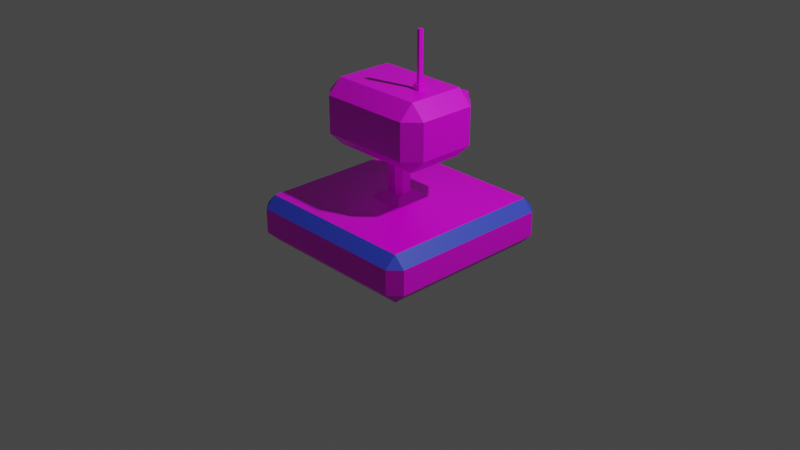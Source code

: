 # Source: GunTower.blend  (saved by Blender 2.92.15; exported with 4.5.12 LTS)
import bpy
from mathutils import Matrix  # noqa: F401  (used for matrix-valued properties, if any)

bpy.ops.wm.read_factory_settings(use_empty=True)
scene = bpy.context.scene
scene.name = 'Scene'

# ---- collections
col_collection = bpy.data.collections.new('Collection'); scene.collection.children.link(col_collection)

# ---- images (referenced by path relative to the original .blend; pixels are not part of the script)
import os
ASSET_DIR = os.environ.get("B2B_ASSET_DIR", "")  # directory of the original .blend (textures are referenced by path, not embedded)
HERE = os.path.dirname(os.path.abspath(__file__))  # packed textures are extracted next to this script under _unpacked/

def load_image(name, relpath, width, height, colorspace="sRGB"):
    """Load a texture the original file referenced (path relative to the .blend, or extracted next to this script)."""
    p = next((c for c in (os.path.join(HERE, relpath), os.path.join(ASSET_DIR, relpath)) if relpath and os.path.exists(c)), "")
    if p:
        img = bpy.data.images.load(p, check_existing=True)
        img.name = name
    else:  # same state as the original file: an image datablock whose file is absent (Cycles renders it pink)
        img = bpy.data.images.new(name, width, height)
        img.source = "FILE"
        img.filepath = "//" + (relpath or name)
    img.colorspace_settings.name = colorspace
    return img
img_colorpallete_png = load_image('ColorPallete.png', 'ColorPallete.png', 1024, 1024, 'sRGB')

# ---- materials (node trees are filled in below, after node groups)
mat_standardmaterial = bpy.data.materials.new('StandardMaterial')
mat_standardmaterial.alpha_threshold = 0.0
mat_standardmaterial.use_transparent_shadow = False
mat_standardmaterial.line_color = (0.0, 0.0, 0.0, 1.0)
mat_accentmaterial = bpy.data.materials.new('AccentMaterial')
mat_accentmaterial.use_transparent_shadow = False

# ---- material node trees
mat_standardmaterial.use_nodes = True; mat_standardmaterial.node_tree.nodes.clear()
_N = mat_standardmaterial.node_tree.nodes; _L = mat_standardmaterial.node_tree.links
n0 = _N.new('ShaderNodeOutputMaterial'); n0.name = 'Material Output'; n0.location = (300, 300)
n1 = _N.new('ShaderNodeBsdfPrincipled'); n1.name = 'Principled BSDF'; n1.location = (10, 300)
n1.distribution = 'GGX'
n1.subsurface_method = 'BURLEY'
n1.inputs[2].default_value = 0.4
n1.inputs[3].default_value = 1.45
n1.inputs[27].default_value = (0.0, 0.0, 0.0, 1.0)
n1.inputs[28].default_value = 1.0
n2 = _N.new('ShaderNodeTexImage'); n2.name = 'Image Texture'; n2.location = (-401, -8)
n2.image = img_colorpallete_png
_L.new(n1.outputs[0], n0.inputs[0])
_L.new(n2.outputs[0], n1.inputs[0])
n0.is_active_output = True
mat_accentmaterial.use_nodes = True; mat_accentmaterial.node_tree.nodes.clear()
_N = mat_accentmaterial.node_tree.nodes; _L = mat_accentmaterial.node_tree.links
n0 = _N.new('ShaderNodeBsdfPrincipled'); n0.name = 'Principled BSDF'; n0.location = (10, 300)
n0.distribution = 'GGX'
n0.subsurface_method = 'BURLEY'
n0.inputs[0].default_value = (0.04761, 0.08236, 0.8, 1.0)
n0.inputs[3].default_value = 1.45
n0.inputs[27].default_value = (0.0, 0.0, 0.0, 1.0)
n0.inputs[28].default_value = 1.0
n1 = _N.new('ShaderNodeOutputMaterial'); n1.name = 'Material Output'; n1.location = (300, 300)
_L.new(n0.outputs[0], n1.inputs[0])
n1.is_active_output = True

# ---- world
world_world = bpy.data.worlds.new('World'); scene.world = world_world
world_world.use_nodes = True; world_world.node_tree.nodes.clear()
_N = world_world.node_tree.nodes; _L = world_world.node_tree.links
n0 = _N.new('ShaderNodeOutputWorld'); n0.name = 'World Output'; n0.location = (300, 300)
n1 = _N.new('ShaderNodeBackground'); n1.name = 'Background'; n1.location = (10, 300)
n1.inputs[0].default_value = (0.05088, 0.05088, 0.05088, 1.0)
_L.new(n1.outputs[0], n0.inputs[0])
n0.is_active_output = True
world_world.color = (0.05088, 0.05088, 0.05088)
world_world.use_sun_shadow = False
world_world.sun_shadow_jitter_overblur = 0.0

# ---- cameras
cam_camera = bpy.data.cameras.new('Camera')
cam_camera.clip_end = 100.0
cam_camera.ortho_scale = 7.314

# ---- lights
light_light = bpy.data.lights.new('Light', 'POINT')
light_light.transmission_factor = 0.0
light_light.energy = 1000.0
light_light.shadow_soft_size = 0.1
light_light.shadow_maximum_resolution = 0.006
light_light.use_absolute_resolution = True

# ---- meshes
me_cube_001 = bpy.data.meshes.new('Cube.001')
me_cube_001.from_pydata([(-0.8828, -0.8828, -0.25), (-0.8828, -1.0, -0.1328), (-1.0, -0.8828, -0.1328), (-0.8828, -1.0, 0.1328), (-1.0, -0.8828, 0.1328), (-0.8828, 0.8828, -0.25), (-1.0, 0.8828, -0.1328), (-0.8828, 1.0, -0.1328), (-0.8828, 1.0, 0.1328), (-1.0, 0.8828, 0.1328), (0.8828, -0.8828, -0.25), (1.0, -0.8828, -0.1328), (0.8828, -1.0, -0.1328), (0.8828, -1.0, 0.1328), (1.0, -0.8828, 0.1328), (0.8828, 0.8828, -0.25), (0.8828, 1.0, -0.1328), (1.0, 0.8828, -0.1328), (1.0, 0.8828, 0.1328), (0.8828, 1.0, 0.1328), (-0.8828, -0.8828, 0.25), (-0.8828, 0.8828, 0.25), (0.8828, 0.8828, 0.25), (0.8828, -0.8828, 0.25), (-0.1864, -0.1864, 0.25), (-0.1864, 0.1864, 0.25), (0.1864, -0.1864, 0.25), (0.1864, 0.1864, 0.25), (-0.02399, -0.02399, 0.7835), (-0.02399, 0.02399, 0.7835), (0.02399, 0.02399, 0.7835), (0.02399, -0.02399, 0.7835), (-0.05279, -0.1052, 0.3312), (-0.1052, -0.05279, 0.3312), (-0.1354, -0.1354, 0.301), (-0.1052, 0.05279, 0.3312), (-0.05279, 0.1052, 0.3312), (-0.1354, 0.1354, 0.301), (0.1052, -0.05279, 0.3312), (0.05279, -0.1052, 0.3312), (0.1354, -0.1354, 0.301), (0.05279, 0.1052, 0.3312), (0.1052, 0.05279, 0.3312), (0.1354, 0.1354, 0.301), (-0.1052, -0.05279, 0.7023), (-0.05279, -0.1052, 0.7023), (-0.07494, -0.07494, 0.7325), (-0.05279, 0.1052, 0.7023), (-0.1052, 0.05279, 0.7023), (-0.07494, 0.07494, 0.7325), (0.1052, 0.05279, 0.7023), (0.05279, 0.1052, 0.7023), (0.07494, 0.07494, 0.7325), (0.05279, -0.1052, 0.7023), (0.1052, -0.05279, 0.7023), (0.07494, -0.07494, 0.7325)], [], [(12, 13, 3, 1), (17, 18, 14, 11), (31, 28, 46, 45, 53, 55), (2, 4, 9, 6), (7, 8, 19, 16), (0, 1, 2), (3, 20, 4), (5, 6, 7), (21, 8, 9), (10, 11, 12), (23, 13, 14), (15, 16, 17), (22, 18, 19), (5, 0, 2, 6), (1, 3, 4, 2), (20, 21, 9, 4), (8, 7, 6, 9), (15, 5, 7, 16), (21, 22, 19, 8), (18, 17, 16, 19), (10, 15, 17, 11), (22, 23, 14, 18), (13, 12, 11, 14), (0, 10, 12, 1), (23, 20, 3, 13), (5, 15, 10, 0), (35, 33, 44, 48), (43, 42, 38, 40, 26, 27), (30, 29, 28, 31), (25, 27, 22, 21), (27, 26, 23, 22), (24, 25, 21, 20), (26, 24, 20, 23), (32, 39, 53, 45), (41, 36, 47, 51), (38, 42, 50, 54), (34, 33, 35, 37, 25, 24), (29, 30, 52, 51, 47, 49), (30, 31, 55, 54, 50, 52), (28, 29, 49, 48, 44, 46), (37, 36, 41, 43, 27, 25), (32, 33, 34), (35, 36, 37), (38, 39, 40), (41, 42, 43), (44, 45, 46), (47, 48, 49), (50, 51, 52), (53, 54, 55), (47, 36, 35, 48), (32, 45, 44, 33), (38, 54, 53, 39), (50, 42, 41, 51), (40, 39, 32, 34, 24, 26)])
me_cube_001.polygons.foreach_set('material_index', [0, 0, 0, 0, 0, 0, 1, 0, 1, 0, 1, 0, 1, 0, 0, 1, 0, 0, 1, 0, 0, 1, 0, 0, 1, 0, 0, 0, 0, 0, 0, 0, 0, 0, 0, 0, 0, 0, 0, 0, 0, 0, 0, 0, 0, 0, 0, 0, 0, 0, 0, 0, 0, 0])
_uv = me_cube_001.uv_layers.new(name='UVMap')
_uv.uv.foreach_set('vector', [0.8125, 0.9336, 0.8125, 0.9336, 0.8125, 0.9336, 0.8125, 0.9336, 0.8125, 0.9336, 0.8125, 0.9336, 0.8125, 0.9336, 0.8125, 0.9336, 0.8125, 0.9336, 0.8125, 0.9336, 0.8125, 0.9336, 0.8125, 0.9336, 0.8125, 0.9336, 0.8125, 0.9336, 0.8125, 0.9336, 0.8125, 0.9336, 0.8125, 0.9336, 0.8125, 0.9336, 0.8125, 0.9336, 0.8125, 0.9336, 0.8125, 0.9336, 0.8125, 0.9336, 0.8125, 0.9336, 0.8125, 0.9336, 0.8125, 0.9336, 0.8125, 0.9336, 0.8125, 0.9336, 0.8125, 0.9336, 0.8125, 0.9336, 0.8125, 0.9336, 0.8125, 0.9336, 0.8125, 0.9336, 0.8125, 0.9336, 0.8125, 0.9336, 0.8125, 0.9336, 0.8125, 0.9336, 0.8125, 0.9336, 0.8125, 0.9336, 0.8125, 0.9336, 0.8125, 0.9336, 0.8125, 0.9336, 0.8125, 0.9336, 0.8125, 0.9336, 0.8125, 0.9336, 0.8125, 0.9336, 0.8125, 0.9336, 0.8125, 0.9336, 0.8125, 0.9336, 0.8125, 0.9336, 0.8125, 0.9336, 0.8125, 0.9336, 0.8125, 0.9336, 0.8125, 0.9336, 0.8125, 0.9336, 0.8125, 0.9336, 0.8125, 0.9336, 0.8125, 0.9336, 0.8125, 0.9336, 0.8125, 0.9336, 0.8125, 0.9336, 0.8125, 0.9336, 0.8125, 0.9336, 0.8125, 0.9336, 0.8125, 0.9336, 0.8125, 0.9336, 0.8125, 0.9336, 0.8125, 0.9336, 0.8125, 0.9336, 0.8125, 0.9336, 0.8125, 0.9336, 0.8125, 0.9336, 0.8125, 0.9336, 0.8125, 0.9336, 0.8125, 0.9336, 0.8125, 0.9336, 0.8125, 0.9336, 0.8125, 0.9336, 0.8125, 0.9336, 0.8125, 0.9336, 0.8125, 0.9336, 0.8125, 0.9336, 0.8125, 0.9336, 0.8125, 0.9336, 0.8125, 0.9336, 0.8125, 0.9336, 0.8125, 0.9336, 0.8125, 0.9336, 0.8125, 0.9336, 0.8125, 0.9336, 0.8125, 0.9336, 0.8125, 0.9336, 0.8125, 0.9336, 0.8125, 0.9336, 0.8125, 0.9336, 0.8125, 0.9336, 0.8125, 0.9336, 0.8125, 0.9336, 0.8125, 0.9336, 0.8125, 0.9336, 0.8125, 0.9336, 0.8125, 0.9336, 0.8125, 0.9336, 0.8125, 0.9336, 0.8125, 0.9336, 0.8125, 0.9336, 0.8125, 0.9336, 0.8125, 0.9336, 0.8125, 0.9336, 0.8125, 0.9336, 0.8125, 0.9336, 0.8125, 0.9336, 0.8125, 0.9336, 0.8125, 0.9336, 0.8125, 0.9336, 0.8125, 0.9336, 0.8125, 0.9336, 0.8125, 0.9336, 0.8125, 0.9336, 0.8125, 0.9336, 0.8125, 0.9336, 0.8125, 0.9336, 0.8125, 0.9336, 0.8125, 0.9336, 0.8125, 0.9336, 0.8125, 0.9336, 0.8125, 0.9336, 0.8125, 0.9336, 0.8125, 0.9336, 0.8125, 0.9336, 0.8125, 0.9336, 0.8125, 0.9336, 0.8125, 0.9336, 0.8125, 0.9336, 0.8125, 0.9336, 0.8125, 0.9336, 0.8125, 0.9336, 0.8125, 0.9336, 0.8125, 0.9336, 0.8125, 0.9336, 0.8125, 0.9336, 0.8125, 0.9336, 0.8125, 0.9336, 0.8125, 0.9336, 0.8125, 0.9336, 0.8125, 0.9336, 0.8125, 0.9336, 0.8125, 0.9336, 0.8125, 0.9336, 0.8125, 0.9336, 0.8125, 0.9336, 0.8125, 0.9336, 0.8125, 0.9336, 0.8125, 0.9336, 0.8125, 0.9336, 0.8125, 0.9336, 0.8125, 0.9336, 0.8125, 0.9336, 0.8125, 0.9336, 0.8125, 0.9336, 0.8125, 0.9336, 0.8125, 0.9336, 0.8125, 0.9336, 0.8125, 0.9336, 0.8125, 0.9336, 0.8125, 0.9336, 0.8125, 0.9336, 0.8125, 0.9336, 0.8125, 0.9336, 0.8125, 0.9336, 0.8125, 0.9336, 0.8125, 0.9336, 0.8125, 0.9336, 0.8125, 0.9336, 0.8125, 0.9336, 0.8125, 0.9336, 0.8125, 0.9336, 0.8125, 0.9336, 0.8125, 0.9336, 0.8125, 0.9336, 0.8125, 0.9336, 0.8125, 0.9336, 0.8125, 0.9336, 0.8125, 0.9336, 0.8125, 0.9336, 0.8125, 0.9336, 0.8125, 0.9336, 0.8125, 0.9336, 0.8125, 0.9336, 0.8125, 0.9336, 0.8125, 0.9336, 0.8125, 0.9336, 0.8125, 0.9336, 0.8125, 0.9336, 0.8125, 0.9336, 0.8125, 0.9336, 0.8125, 0.9336, 0.8125, 0.9336, 0.8125, 0.9336, 0.8125, 0.9336, 0.8125, 0.9336, 0.8125, 0.9336, 0.8125, 0.9336, 0.8125, 0.9336, 0.8125, 0.9336, 0.8125, 0.9336, 0.8125, 0.9336, 0.8125, 0.9336, 0.8125, 0.9336, 0.8125, 0.9336, 0.8125, 0.9336, 0.8125, 0.9336, 0.8125, 0.9336, 0.8125, 0.9336, 0.8125, 0.9336, 0.8125, 0.9336, 0.8125, 0.9336])
me_cube_001.materials.append(mat_standardmaterial)
me_cube_001.materials.append(mat_accentmaterial)
me_cube_001.use_remesh_fix_poles = True
me_cube_001.use_remesh_preserve_attributes = False
me_cube_001.use_mirror_vertex_groups = False
me_cube_001.update()
me_cube_002 = bpy.data.meshes.new('Cube.002')
me_cube_002.from_pydata([(0.3207, -0.04742, 1.455), (0.2422, -0.04742, 1.455), (0.3207, 0.04742, 1.455), (0.2422, 0.04742, 1.455), (0.2971, -0.02385, 1.513), (0.2658, -0.02385, 1.513), (0.2658, 0.02385, 1.513), (0.2971, 0.02385, 1.513), (0.3207, -0.04742, 1.513), (0.2422, -0.04742, 1.513), (0.2422, 0.04742, 1.513), (0.3207, 0.04742, 1.513), (0.2971, -0.02385, 2.038), (0.2658, -0.02385, 2.038), (0.2658, 0.02385, 2.038), (0.2971, 0.02385, 2.038), (0.5004, -0.3079, 0.7567), (0.652, -0.3079, 0.9083), (0.5004, -0.4595, 0.9083), (0.652, -0.3079, 1.303), (0.5004, -0.3079, 1.455), (0.5004, -0.4595, 1.303), (-0.5004, -0.3079, 0.7567), (-0.5004, -0.4595, 0.9083), (-0.652, -0.3079, 0.9083), (-0.5004, -0.3079, 1.455), (-0.652, -0.3079, 1.303), (-0.5004, -0.4595, 1.303), (0.5004, 0.3079, 0.7567), (0.5004, 0.4595, 0.9083), (0.652, 0.3079, 0.9083), (0.5004, 0.3079, 1.455), (0.652, 0.3079, 1.303), (0.5004, 0.4595, 1.303), (-0.5004, 0.3079, 0.7567), (-0.652, 0.3079, 0.9083), (-0.5004, 0.4595, 0.9083), (-0.5004, 0.3079, 1.455), (-0.5004, 0.4595, 1.303), (-0.652, 0.3079, 1.303), (0.0827, 0.477, 1.012), (0.1002, 0.477, 1.03), (0.0827, 0.4595, 1.03), (0.0827, 0.477, 1.199), (0.0827, 0.4595, 1.182), (0.1002, 0.477, 1.182), (-0.1002, 0.477, 1.03), (-0.0827, 0.477, 1.012), (-0.0827, 0.4595, 1.03), (-0.1002, 0.477, 1.182), (-0.0827, 0.4595, 1.182), (-0.0827, 0.477, 1.199), (-0.04891, 0.5556, 1.13), (-0.06639, 0.5382, 1.141), (-0.04168, 0.5382, 1.165), (-0.03144, 0.5556, 1.148), (-0.04891, 0.5556, 1.081), (-0.03144, 0.5556, 1.064), (-0.04168, 0.5382, 1.046), (-0.06639, 0.5382, 1.071), (0.03144, 0.5556, 1.064), (0.04891, 0.5556, 1.081), (0.06639, 0.5382, 1.071), (0.04168, 0.5382, 1.046), (0.03144, 0.5556, 1.148), (0.04168, 0.5382, 1.165), (0.06639, 0.5382, 1.141), (0.04891, 0.5556, 1.13), (-0.0827, 0.5382, 1.157), (-0.1002, 0.5207, 1.182), (-0.0827, 0.5207, 1.199), (-0.05799, 0.5382, 1.182), (-0.0827, 0.5382, 1.055), (-0.05799, 0.5382, 1.03), (-0.0827, 0.5207, 1.012), (-0.1002, 0.5207, 1.03), (0.05799, 0.5382, 1.03), (0.0827, 0.5382, 1.055), (0.1002, 0.5207, 1.03), (0.0827, 0.5207, 1.012), (0.05799, 0.5382, 1.182), (0.0827, 0.5207, 1.199), (0.1002, 0.5207, 1.182), (0.0827, 0.5382, 1.157), (-0.04891, 0.9241, 1.13), (-0.03144, 0.9241, 1.148), (-0.03144, 0.9416, 1.13), (-0.04891, 0.9241, 1.081), (-0.03144, 0.9416, 1.081), (-0.03144, 0.9241, 1.064), (0.03144, 0.9241, 1.064), (0.03144, 0.9416, 1.081), (0.04891, 0.9241, 1.081), (0.03144, 0.9241, 1.148), (0.04891, 0.9241, 1.13), (0.03144, 0.9416, 1.13)], [], [(30, 32, 19, 17), (36, 38, 33, 29), (37, 25, 20, 31), (18, 21, 27, 23), (24, 26, 39, 35), (3, 2, 0, 1), (4, 7, 15, 12), (2, 3, 10, 11), (1, 0, 8, 9), (0, 2, 11, 8), (3, 1, 9, 10), (4, 5, 9, 8), (5, 6, 10, 9), (6, 7, 11, 10), (7, 4, 8, 11), (14, 13, 12, 15), (6, 5, 13, 14), (7, 6, 14, 15), (5, 4, 12, 13), (45, 41, 78, 82), (65, 54, 71, 80), (51, 43, 81, 70), (48, 42, 44, 50), (46, 49, 69, 75), (56, 52, 84, 87), (55, 64, 93, 85), (67, 61, 92, 94), (60, 57, 89, 90), (88, 86, 95, 91), (53, 59, 72, 68), (62, 66, 83, 77), (58, 63, 76, 73), (16, 17, 18), (19, 20, 21), (22, 23, 24), (25, 26, 27), (28, 29, 30), (31, 32, 33), (34, 35, 36), (37, 38, 39), (22, 16, 18, 23), (17, 19, 21, 18), (20, 25, 27, 21), (26, 24, 23, 27), (34, 22, 24, 35), (25, 37, 39, 26), (38, 36, 35, 39), (28, 34, 36, 29), (37, 31, 33, 38), (32, 30, 29, 33), (16, 28, 30, 17), (31, 20, 19, 32), (22, 34, 28, 16), (40, 41, 42), (43, 44, 45), (46, 47, 48), (49, 50, 51), (52, 53, 54, 55), (56, 57, 58, 59), (60, 61, 62, 63), (64, 65, 66, 67), (68, 69, 70, 71), (72, 73, 74, 75), (76, 77, 78, 79), (80, 81, 82, 83), (84, 85, 86), (87, 88, 89), (90, 91, 92), (93, 94, 95), (49, 46, 48, 50), (42, 48, 47, 40), (50, 44, 43, 51), (44, 42, 41, 45), (68, 72, 75, 69), (79, 74, 73, 76), (70, 81, 80, 71), (82, 78, 77, 83), (40, 79, 78, 41), (81, 43, 45, 82), (46, 75, 74, 47), (69, 49, 51, 70), (52, 56, 59, 53), (63, 58, 57, 60), (54, 65, 64, 55), (66, 62, 61, 67), (71, 54, 53, 68), (58, 73, 72, 59), (62, 77, 76, 63), (83, 66, 65, 80), (86, 88, 87, 84), (90, 89, 88, 91), (85, 93, 95, 86), (94, 92, 91, 95), (67, 94, 93, 64), (84, 52, 55, 85), (89, 57, 56, 87), (60, 90, 92, 61), (40, 47, 74, 79)])
_uv = me_cube_002.uv_layers.new(name='UVMap')
_uv.uv.foreach_set('vector', [0.8164, 0.9492, 0.8164, 0.9492, 0.8164, 0.9492, 0.8164, 0.9492, 0.8164, 0.9492, 0.8164, 0.9492, 0.8164, 0.9492, 0.8164, 0.9492, 0.8164, 0.9492, 0.8164, 0.9492, 0.8164, 0.9492, 0.8164, 0.9492, 0.8164, 0.9492, 0.8164, 0.9492, 0.8164, 0.9492, 0.8164, 0.9492, 0.8164, 0.9492, 0.8164, 0.9492, 0.8164, 0.9492, 0.8164, 0.9492, 0.8164, 0.9492, 0.8164, 0.9492, 0.8164, 0.9492, 0.8164, 0.9492, 0.8164, 0.9492, 0.8164, 0.9492, 0.8164, 0.9492, 0.8164, 0.9492, 0.8164, 0.9492, 0.8164, 0.9492, 0.8164, 0.9492, 0.8164, 0.9492, 0.8164, 0.9492, 0.8164, 0.9492, 0.8164, 0.9492, 0.8164, 0.9492, 0.8164, 0.9492, 0.8164, 0.9492, 0.8164, 0.9492, 0.8164, 0.9492, 0.8164, 0.9492, 0.8164, 0.9492, 0.8164, 0.9492, 0.8164, 0.9492, 0.8164, 0.9492, 0.8164, 0.9492, 0.8164, 0.9492, 0.8164, 0.9492, 0.8164, 0.9492, 0.8164, 0.9492, 0.8164, 0.9492, 0.8164, 0.9492, 0.8164, 0.9492, 0.8164, 0.9492, 0.8164, 0.9492, 0.8164, 0.9492, 0.8164, 0.9492, 0.8164, 0.9492, 0.8164, 0.9492, 0.8164, 0.9492, 0.8164, 0.9492, 0.8164, 0.9492, 0.8164, 0.9492, 0.8164, 0.9492, 0.8164, 0.9492, 0.8164, 0.9492, 0.8164, 0.9492, 0.8164, 0.9492, 0.8164, 0.9492, 0.8164, 0.9492, 0.8164, 0.9492, 0.8164, 0.9492, 0.8164, 0.9492, 0.8164, 0.9492, 0.8164, 0.9492, 0.8164, 0.9492, 0.8164, 0.9492, 0.8164, 0.9492, 0.8164, 0.9492, 0.8164, 0.9492, 0.8164, 0.9492, 0.8164, 0.9492, 0.8164, 0.9492, 0.8164, 0.9492, 0.8164, 0.9492, 0.8164, 0.9492, 0.8164, 0.9492, 0.8164, 0.9492, 0.8164, 0.9492, 0.8164, 0.9492, 0.8164, 0.9492, 0.8164, 0.9492, 0.8164, 0.9492, 0.8164, 0.9492, 0.8164, 0.9492, 0.8164, 0.9492, 0.8164, 0.9492, 0.8164, 0.9492, 0.8164, 0.9492, 0.8164, 0.9492, 0.8164, 0.9492, 0.8164, 0.9492, 0.8164, 0.9492, 0.8164, 0.9492, 0.8164, 0.9492, 0.8164, 0.9492, 0.8164, 0.9492, 0.8164, 0.9492, 0.8164, 0.9492, 0.8164, 0.9492, 0.8164, 0.9492, 0.8164, 0.9492, 0.8164, 0.9492, 0.8164, 0.9492, 0.8164, 0.9492, 0.8164, 0.9492, 0.8164, 0.9492, 0.8164, 0.9492, 0.8164, 0.9492, 0.8164, 0.9492, 0.8164, 0.9492, 0.8164, 0.9492, 0.8164, 0.9492, 0.8164, 0.9492, 0.8164, 0.9492, 0.8164, 0.9492, 0.8164, 0.9492, 0.8164, 0.9492, 0.8164, 0.9492, 0.8164, 0.9492, 0.8164, 0.9492, 0.8164, 0.9492, 0.8164, 0.9492, 0.8164, 0.9492, 0.8164, 0.9492, 0.8164, 0.9492, 0.8164, 0.9492, 0.8164, 0.9492, 0.8164, 0.9492, 0.8164, 0.9492, 0.8164, 0.9492, 0.8164, 0.9492, 0.8164, 0.9492, 0.8164, 0.9492, 0.8164, 0.9492, 0.8164, 0.9492, 0.8164, 0.9492, 0.8164, 0.9492, 0.8164, 0.9492, 0.8164, 0.9492, 0.8164, 0.9492, 0.8164, 0.9492, 0.8164, 0.9492, 0.8164, 0.9492, 0.8164, 0.9492, 0.8164, 0.9492, 0.8164, 0.9492, 0.8164, 0.9492, 0.8164, 0.9492, 0.8164, 0.9492, 0.8164, 0.9492, 0.8164, 0.9492, 0.8164, 0.9492, 0.8164, 0.9492, 0.8164, 0.9492, 0.8164, 0.9492, 0.8164, 0.9492, 0.8164, 0.9492, 0.8164, 0.9492, 0.8164, 0.9492, 0.8164, 0.9492, 0.8164, 0.9492, 0.8164, 0.9492, 0.8164, 0.9492, 0.8164, 0.9492, 0.8164, 0.9492, 0.8164, 0.9492, 0.8164, 0.9492, 0.8164, 0.9492, 0.8164, 0.9492, 0.8164, 0.9492, 0.8164, 0.9492, 0.8164, 0.9492, 0.8164, 0.9492, 0.8164, 0.9492, 0.8164, 0.9492, 0.8164, 0.9492, 0.8164, 0.9492, 0.8164, 0.9492, 0.8164, 0.9492, 0.8164, 0.9492, 0.8164, 0.9492, 0.8164, 0.9492, 0.8164, 0.9492, 0.8164, 0.9492, 0.8164, 0.9492, 0.8164, 0.9492, 0.8164, 0.9492, 0.8164, 0.9492, 0.8164, 0.9492, 0.8164, 0.9492, 0.8164, 0.9492, 0.8164, 0.9492, 0.8164, 0.9492, 0.8164, 0.9492, 0.8164, 0.9492, 0.8164, 0.9492, 0.8164, 0.9492, 0.8164, 0.9492, 0.8164, 0.9492, 0.8164, 0.9492, 0.8164, 0.9492, 0.8164, 0.9492, 0.8164, 0.9492, 0.8164, 0.9492, 0.8164, 0.9492, 0.8164, 0.9492, 0.8164, 0.9492, 0.8164, 0.9492, 0.8164, 0.9492, 0.8164, 0.9492, 0.8164, 0.9492, 0.8164, 0.9492, 0.8164, 0.9492, 0.8164, 0.9492, 0.8164, 0.9492, 0.8164, 0.9492, 0.8164, 0.9492, 0.8164, 0.9492, 0.8164, 0.9492, 0.8164, 0.9492, 0.8164, 0.9492, 0.8164, 0.9492, 0.8164, 0.9492, 0.8164, 0.9492, 0.8164, 0.9492, 0.8164, 0.9492, 0.8164, 0.9492, 0.8164, 0.9492, 0.8164, 0.9492, 0.8164, 0.9492, 0.8164, 0.9492, 0.8164, 0.9492, 0.8164, 0.9492, 0.8164, 0.9492, 0.8164, 0.9492, 0.8164, 0.9492, 0.8164, 0.9492, 0.8164, 0.9492, 0.8164, 0.9492, 0.8164, 0.9492, 0.8164, 0.9492, 0.8164, 0.9492, 0.8164, 0.9492, 0.8164, 0.9492, 0.8164, 0.9492, 0.8164, 0.9492, 0.8164, 0.9492, 0.8164, 0.9492, 0.8164, 0.9492, 0.8164, 0.9492, 0.8164, 0.9492, 0.8164, 0.9492, 0.8164, 0.9492, 0.8164, 0.9492, 0.8164, 0.9492, 0.8164, 0.9492, 0.8164, 0.9492, 0.8164, 0.9492, 0.8164, 0.9492, 0.8164, 0.9492, 0.8164, 0.9492, 0.8164, 0.9492, 0.8164, 0.9492, 0.8164, 0.9492, 0.8164, 0.9492, 0.8164, 0.9492, 0.8164, 0.9492, 0.8164, 0.9492, 0.8164, 0.9492, 0.8164, 0.9492, 0.8164, 0.9492, 0.8164, 0.9492, 0.8164, 0.9492, 0.8164, 0.9492, 0.8164, 0.9492, 0.8164, 0.9492, 0.8164, 0.9492, 0.8164, 0.9492, 0.8164, 0.9492, 0.8164, 0.9492, 0.8164, 0.9492, 0.8164, 0.9492, 0.8164, 0.9492, 0.8164, 0.9492, 0.8164, 0.9492, 0.8164, 0.9492, 0.8164, 0.9492, 0.8164, 0.9492, 0.8164, 0.9492, 0.8164, 0.9492, 0.8164, 0.9492, 0.8164, 0.9492, 0.8164, 0.9492, 0.8164, 0.9492, 0.8164, 0.9492, 0.8164, 0.9492, 0.8164, 0.9492, 0.8164, 0.9492, 0.8164, 0.9492, 0.8164, 0.9492, 0.8164, 0.9492, 0.8164, 0.9492, 0.8164, 0.9492, 0.8164, 0.9492, 0.8164, 0.9492, 0.8164, 0.9492, 0.8164, 0.9492, 0.8164, 0.9492, 0.8164, 0.9492, 0.8164, 0.9492, 0.8164, 0.9492, 0.8164, 0.9492, 0.8164, 0.9492, 0.8164, 0.9492, 0.8164, 0.9492, 0.8164, 0.9492, 0.8164, 0.9492, 0.8164, 0.9492, 0.8164, 0.9492, 0.8164, 0.9492, 0.8164, 0.9492, 0.8164, 0.9492, 0.8164, 0.9492, 0.8164, 0.9492, 0.8164, 0.9492, 0.8164, 0.9492, 0.8164, 0.9492, 0.8164, 0.9492, 0.8164, 0.9492, 0.8164, 0.9492, 0.8164, 0.9492, 0.8164, 0.9492, 0.8164, 0.9492, 0.8164, 0.9492, 0.8164, 0.9492, 0.8164, 0.9492, 0.8164, 0.9492, 0.8164, 0.9492, 0.8164, 0.9492, 0.8164, 0.9492, 0.8164, 0.9492, 0.8164, 0.9492, 0.8164, 0.9492, 0.8164, 0.9492, 0.8164, 0.9492, 0.8164, 0.9492, 0.8164, 0.9492, 0.8164, 0.9492, 0.8164, 0.9492, 0.8164, 0.9492, 0.8164, 0.9492, 0.8164, 0.9492, 0.8164, 0.9492, 0.8164, 0.9492, 0.8164, 0.9492, 0.8164, 0.9492, 0.8164, 0.9492, 0.8164, 0.9492, 0.8164, 0.9492, 0.8164, 0.9492, 0.8164, 0.9492, 0.8164, 0.9492, 0.8164, 0.9492, 0.8164, 0.9492, 0.8164, 0.9492])
me_cube_002.materials.append(mat_standardmaterial)
me_cube_002.materials.append(mat_accentmaterial)
me_cube_002.use_remesh_fix_poles = True
me_cube_002.use_remesh_preserve_attributes = False
me_cube_002.use_mirror_vertex_groups = False
me_cube_002.update()

# ---- objects
ob_light = bpy.data.objects.new('Light', light_light)
ob_camera = bpy.data.objects.new('Camera', cam_camera)
ob_gunstand = bpy.data.objects.new('GunStand', me_cube_001)
ob_gunhead = bpy.data.objects.new('GunHead', me_cube_002)

# ---- transforms, parenting, visibility, modifiers, constraints
ob_light.location = (4.076, 1.005, 5.904)
ob_light.rotation_euler = (0.6503, 0.05522, 1.866)
ob_light.lock_rotations_4d = False
ob_light.empty_display_type = 'ARROWS'
ob_light.color = (0.0, 0.0, 0.0, 0.0)
ob_light.lineart.crease_threshold = 0.0
ob_camera.location = (7.359, -6.926, 4.958)
ob_camera.rotation_euler = (1.109, 0.0, 0.8149)
ob_camera.lock_rotations_4d = False
ob_camera.empty_display_type = 'ARROWS'
ob_camera.color = (0.0, 0.0, 0.0, 0.0)
ob_camera.display_type = 'WIRE'
ob_camera.lineart.crease_threshold = 0.0
ob_gunstand.location = (0.0, 0.0, 0.0)
ob_gunstand.lineart.crease_threshold = 0.0
ob_gunhead.parent = ob_gunstand
ob_gunhead.location = (0.0, 0.0, 0.0)
ob_gunhead.lineart.crease_threshold = 0.0

# ---- collection membership
col_collection.objects.link(ob_light)
col_collection.objects.link(ob_camera)
col_collection.objects.link(ob_gunstand)
col_collection.objects.link(ob_gunhead)

# ---- scene / render settings (as saved in the file)
scene.camera = ob_camera
scene.frame_start = 1; scene.frame_end = 250; scene.frame_set(1)
scene.render.engine = 'BLENDER_EEVEE_NEXT'
scene.cycles.use_denoising = False
scene.cycles.samples = 128
scene.cycles.sampling_pattern = 'TABULATED_SOBOL'
scene.cycles.use_adaptive_sampling = False
scene.cycles.use_light_tree = False
scene.view_settings.view_transform = 'Filmic'
bpy.context.view_layer.update()
